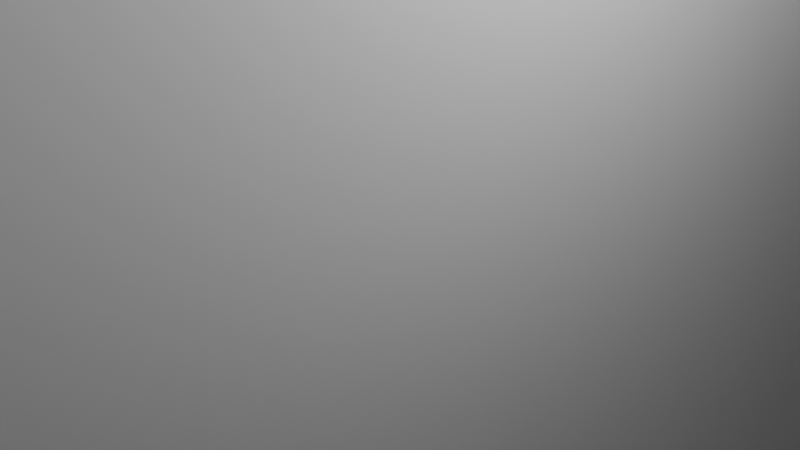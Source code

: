 # Source: stage4generalbigplatfom2.blend  (saved by Blender 4.2.66; exported with 4.5.12 LTS)
import bpy
from mathutils import Matrix  # noqa: F401  (used for matrix-valued properties, if any)

bpy.ops.wm.read_factory_settings(use_empty=True)
scene = bpy.context.scene
scene.name = 'Scene'

# ---- collections
col_collection = bpy.data.collections.new('Collection'); scene.collection.children.link(col_collection)

# ---- materials (node trees are filled in below, after node groups)
mat_material = bpy.data.materials.new('Material')
mat_material.alpha_threshold = 0.0
mat_material.roughness = 0.5
mat_material.line_color = (0.0, 0.0, 0.0, 1.0)

# ---- material node trees
mat_material.use_nodes = True; mat_material.node_tree.nodes.clear()
_N = mat_material.node_tree.nodes; _L = mat_material.node_tree.links
n0 = _N.new('ShaderNodeOutputMaterial'); n0.name = 'Material Output'; n0.location = (300, 300)
n1 = _N.new('ShaderNodeBsdfPrincipled'); n1.name = 'Principled BSDF'; n1.location = (10, 300)
n1.inputs[3].default_value = 1.45
_L.new(n1.outputs[0], n0.inputs[0])
n0.is_active_output = True

# ---- world
world_world = bpy.data.worlds.new('World'); scene.world = world_world
world_world.use_nodes = True; world_world.node_tree.nodes.clear()
_N = world_world.node_tree.nodes; _L = world_world.node_tree.links
n0 = _N.new('ShaderNodeOutputWorld'); n0.name = 'World Output'; n0.location = (300, 300)
n1 = _N.new('ShaderNodeBackground'); n1.name = 'Background'; n1.location = (10, 300)
n1.inputs[0].default_value = (0.05088, 0.05088, 0.05088, 1.0)
_L.new(n1.outputs[0], n0.inputs[0])
n0.is_active_output = True
world_world.color = (0.05088, 0.05088, 0.05088)
world_world.sun_shadow_jitter_overblur = 0.0

# ---- cameras
cam_camera = bpy.data.cameras.new('Camera')
cam_camera.clip_end = 100.0
cam_camera.ortho_scale = 7.314

# ---- lights
light_light = bpy.data.lights.new('Light', 'POINT')
light_light.energy = 1000.0
light_light.shadow_soft_size = 0.1

# ---- meshes
me_cube = bpy.data.meshes.new('Cube')
me_cube.from_pydata([(7.671, 0.0, 12.26), (7.671, 0.0, 10.26), (7.671, -10.23, 12.26), (7.671, -10.23, 10.26), (-1.0, 0.0, 12.26), (-1.0, 0.0, 10.26), (-1.0, -10.23, 12.26), (-1.0, -10.23, 10.26), (1.345, 0.0, 10.26), (1.345, -10.23, 12.26), (1.345, -10.23, 10.26), (1.345, 0.0, 12.26), (-0.9243, 0.0, -10.84), (-0.9243, -10.23, -10.84), (1.27, 0.0, -10.01), (1.27, -10.23, -10.01), (0.2173, 0.0, -13.69), (0.2173, -10.23, -13.69), (2.045, 0.0, -12.22), (2.045, -10.23, -12.22), (3.986, 0.0, -18.19), (3.986, -10.23, -18.19), (4.995, 0.0, -16.08), (4.995, -10.23, -16.08), (12.17, 0.0, -22.02), (12.17, -10.23, -22.02), (12.4, 0.0, -19.68), (12.4, -10.23, -19.68), (21.2, 0.0, -22.86), (21.2, -10.23, -22.86), (20.97, 0.0, -20.52), (20.97, -10.23, -20.52), (31.22, 0.0, -21.84), (31.22, -10.23, -21.84), (30.53, 0.0, -19.6), (30.53, -10.23, -19.6), (37.81, 0.0, -19.82), (37.81, -10.23, -19.82), (37.12, 0.0, -17.58), (37.12, -10.23, -17.58), (-1.0, -5.166, 10.26), (0.2173, -5.166, -13.69), (7.671, -5.166, 12.26), (-1.0, -5.166, 12.26), (7.671, -5.166, 10.26), (1.345, -5.166, 10.26), (1.345, -5.166, 12.26), (-0.9243, -5.166, -10.84), (1.27, -5.166, -10.01), (2.045, -5.166, -12.22), (3.986, -5.166, -18.19), (21.2, -5.166, -22.86), (4.995, -5.166, -16.08), (12.17, -5.166, -22.02), (31.22, -5.166, -21.84), (12.4, -5.166, -19.68), (20.97, -5.166, -20.52), (30.53, -5.166, -19.6), (37.81, -5.166, -19.82), (37.12, -5.166, -17.58), (-1.0, -8.877, 10.26), (0.2173, -8.877, -13.69), (7.671, -8.877, 12.26), (1.345, -8.877, 10.26), (1.345, -8.877, 12.26), (-0.9243, -8.877, -10.84), (1.27, -8.877, -10.01), (2.045, -8.877, -12.22), (3.986, -8.877, -18.19), (21.2, -8.877, -22.86), (4.995, -8.877, -16.08), (12.17, -8.877, -22.02), (31.22, -8.877, -21.84), (12.4, -8.877, -19.68), (20.97, -8.877, -20.52), (30.53, -8.877, -19.6), (37.81, -8.877, -19.82), (37.12, -8.877, -17.58), (-1.0, -8.877, 12.26), (7.671, -8.877, 10.26), (8.296, -9.152, -9.55), (8.296, -9.959, -9.55), (8.757, -9.152, -10.87), (8.757, -9.959, -10.87), (10.51, -9.152, -13.16), (10.51, -9.959, -13.16), (14.92, -9.152, -15.31), (14.92, -9.959, -15.31), (20.02, -9.152, -15.81), (20.02, -9.959, -15.81), (25.71, -9.152, -15.26), (25.71, -9.959, -15.26), (29.64, -9.152, -14.06), (29.64, -9.959, -14.06)], [], [(64, 78, 6, 9), (10, 9, 6, 7), (40, 43, 4, 5), (63, 79, 3, 10), (79, 62, 2, 3), (40, 5, 12, 47), (3, 2, 9, 10), (62, 64, 9, 2), (31, 35, 91, 89), (63, 10, 15, 66), (10, 7, 13, 15), (74, 73, 86, 88), (15, 13, 17, 19), (47, 12, 16, 41), (23, 21, 25, 27), (41, 16, 20, 50), (19, 17, 21, 23), (27, 25, 29, 31), (50, 20, 24, 53), (35, 39, 93, 91), (31, 29, 33, 35), (53, 24, 28, 51), (77, 75, 90, 92), (39, 77, 92, 93), (51, 28, 32, 54), (75, 74, 88, 90), (76, 77, 39, 37), (35, 33, 37, 39), (54, 32, 36, 58), (72, 54, 58, 76), (36, 38, 59, 58), (30, 56, 57, 34), (69, 51, 54, 72), (34, 57, 59, 38), (26, 55, 56, 30), (71, 53, 51, 69), (22, 52, 55, 26), (68, 50, 53, 71), (61, 41, 50, 68), (65, 47, 41, 61), (18, 49, 52, 22), (8, 45, 48, 14), (14, 48, 49, 18), (0, 11, 46, 42), (60, 40, 47, 65), (1, 0, 42, 44), (8, 1, 44, 45), (60, 78, 43, 40), (11, 4, 43, 46), (7, 6, 78, 60), (7, 60, 65, 13), (13, 65, 61, 17), (17, 61, 68, 21), (21, 68, 71, 25), (25, 71, 69, 29), (29, 69, 72, 33), (33, 72, 76, 37), (58, 59, 77, 76), (56, 74, 75, 57), (57, 75, 77, 59), (55, 73, 74, 56), (52, 70, 73, 55), (49, 67, 70, 52), (45, 63, 66, 48), (48, 66, 67, 49), (42, 46, 64, 62), (44, 42, 62, 79), (45, 44, 79, 63), (46, 43, 78, 64), (80, 81, 83, 82), (82, 83, 85, 84), (84, 85, 87, 86), (86, 87, 89, 88), (90, 91, 93, 92), (88, 89, 91, 90), (73, 70, 84, 86), (66, 15, 81, 80), (19, 23, 85, 83), (27, 31, 89, 87), (15, 19, 83, 81), (70, 67, 82, 84), (23, 27, 87, 85), (67, 66, 80, 82)])
_uv = me_cube.uv_layers.new(name='UVMap')
_uv.uv.foreach_set('vector', [0.8074, 0.73, 0.875, 0.73, 0.875, 0.75, 0.8074, 0.75, 0.375, 0.9324, 0.625, 0.9324, 0.625, 1.0, 0.375, 1.0, 0.375, 0.07464, 0.625, 0.07464, 0.625, 0.25, 0.375, 0.25, 0.1926, 0.73, 0.375, 0.73, 0.375, 0.75, 0.1926, 0.75, 0.375, 0.73, 0.625, 0.73, 0.625, 0.75, 0.375, 0.75, 0.375, 0.07464, 0.375, 0.25, 0.375, 0.25, 0.375, 0.07464, 0.375, 0.75, 0.625, 0.75, 0.625, 0.9324, 0.375, 0.9324, 0.625, 0.73, 0.8074, 0.73, 0.8074, 0.75, 0.625, 0.75, 0.375, 0.9324, 0.375, 0.9324, 0.375, 0.9324, 0.375, 0.9324, 0.1926, 0.73, 0.1926, 0.75, 0.1926, 0.75, 0.1926, 0.73, 0.375, 0.9324, 0.375, 1.0, 0.375, 1.0, 0.375, 0.9324, 0.1926, 0.73, 0.1926, 0.73, 0.1926, 0.73, 0.1926, 0.73, 0.375, 0.9324, 0.375, 1.0, 0.375, 1.0, 0.375, 0.9324, 0.375, 0.07464, 0.375, 0.25, 0.375, 0.25, 0.375, 0.07464, 0.375, 0.9324, 0.375, 1.0, 0.375, 1.0, 0.375, 0.9324, 0.375, 0.07464, 0.375, 0.25, 0.375, 0.25, 0.375, 0.07464, 0.375, 0.9324, 0.375, 1.0, 0.375, 1.0, 0.375, 0.9324, 0.375, 0.9324, 0.375, 1.0, 0.375, 1.0, 0.375, 0.9324, 0.375, 0.07464, 0.375, 0.25, 0.375, 0.25, 0.375, 0.07464, 0.375, 0.9324, 0.375, 0.9324, 0.375, 0.9324, 0.375, 0.9324, 0.375, 0.9324, 0.375, 1.0, 0.375, 1.0, 0.375, 0.9324, 0.375, 0.07464, 0.375, 0.25, 0.375, 0.25, 0.375, 0.07464, 0.1926, 0.73, 0.1926, 0.73, 0.1926, 0.73, 0.1926, 0.73, 0.1926, 0.75, 0.1926, 0.73, 0.1926, 0.73, 0.1926, 0.75, 0.375, 0.07464, 0.375, 0.25, 0.375, 0.25, 0.375, 0.07464, 0.1926, 0.73, 0.1926, 0.73, 0.1926, 0.73, 0.1926, 0.73, 0.125, 0.73, 0.1926, 0.73, 0.1926, 0.75, 0.125, 0.75, 0.375, 0.9324, 0.375, 1.0, 0.375, 1.0, 0.375, 0.9324, 0.375, 0.07464, 0.375, 0.25, 0.375, 0.25, 0.375, 0.07464, 0.375, 0.01998, 0.375, 0.07464, 0.375, 0.07464, 0.375, 0.01998, 0.125, 0.5, 0.1926, 0.5, 0.1926, 0.6754, 0.125, 0.6754, 0.1926, 0.5, 0.1926, 0.6754, 0.1926, 0.6754, 0.1926, 0.5, 0.375, 0.01998, 0.375, 0.07464, 0.375, 0.07464, 0.375, 0.01998, 0.1926, 0.5, 0.1926, 0.6754, 0.1926, 0.6754, 0.1926, 0.5, 0.1926, 0.5, 0.1926, 0.6754, 0.1926, 0.6754, 0.1926, 0.5, 0.375, 0.01998, 0.375, 0.07464, 0.375, 0.07464, 0.375, 0.01998, 0.1926, 0.5, 0.1926, 0.6754, 0.1926, 0.6754, 0.1926, 0.5, 0.375, 0.01998, 0.375, 0.07464, 0.375, 0.07464, 0.375, 0.01998, 0.375, 0.01998, 0.375, 0.07464, 0.375, 0.07464, 0.375, 0.01998, 0.375, 0.01998, 0.375, 0.07464, 0.375, 0.07464, 0.375, 0.01998, 0.1926, 0.5, 0.1926, 0.6754, 0.1926, 0.6754, 0.1926, 0.5, 0.1926, 0.5, 0.1926, 0.6754, 0.1926, 0.6754, 0.1926, 0.5, 0.1926, 0.5, 0.1926, 0.6754, 0.1926, 0.6754, 0.1926, 0.5, 0.625, 0.5, 0.8074, 0.5, 0.8074, 0.6754, 0.625, 0.6754, 0.375, 0.01998, 0.375, 0.07464, 0.375, 0.07464, 0.375, 0.01998, 0.375, 0.5, 0.625, 0.5, 0.625, 0.6754, 0.375, 0.6754, 0.1926, 0.5, 0.375, 0.5, 0.375, 0.6754, 0.1926, 0.6754, 0.375, 0.01998, 0.625, 0.01998, 0.625, 0.07464, 0.375, 0.07464, 0.8074, 0.5, 0.875, 0.5, 0.875, 0.6754, 0.8074, 0.6754, 0.375, 0.0, 0.625, 0.0, 0.625, 0.01998, 0.375, 0.01998, 0.375, 0.0, 0.375, 0.01998, 0.375, 0.01998, 0.375, 0.0, 0.375, 0.0, 0.375, 0.01998, 0.375, 0.01998, 0.375, 0.0, 0.375, 0.0, 0.375, 0.01998, 0.375, 0.01998, 0.375, 0.0, 0.375, 0.0, 0.375, 0.01998, 0.375, 0.01998, 0.375, 0.0, 0.375, 0.0, 0.375, 0.01998, 0.375, 0.01998, 0.375, 0.0, 0.375, 0.0, 0.375, 0.01998, 0.375, 0.01998, 0.375, 0.0, 0.375, 0.0, 0.375, 0.01998, 0.375, 0.01998, 0.375, 0.0, 0.125, 0.6754, 0.1926, 0.6754, 0.1926, 0.73, 0.125, 0.73, 0.1926, 0.6754, 0.1926, 0.73, 0.1926, 0.73, 0.1926, 0.6754, 0.1926, 0.6754, 0.1926, 0.73, 0.1926, 0.73, 0.1926, 0.6754, 0.1926, 0.6754, 0.1926, 0.73, 0.1926, 0.73, 0.1926, 0.6754, 0.1926, 0.6754, 0.1926, 0.73, 0.1926, 0.73, 0.1926, 0.6754, 0.1926, 0.6754, 0.1926, 0.73, 0.1926, 0.73, 0.1926, 0.6754, 0.1926, 0.6754, 0.1926, 0.73, 0.1926, 0.73, 0.1926, 0.6754, 0.1926, 0.6754, 0.1926, 0.73, 0.1926, 0.73, 0.1926, 0.6754, 0.625, 0.6754, 0.8074, 0.6754, 0.8074, 0.73, 0.625, 0.73, 0.375, 0.6754, 0.625, 0.6754, 0.625, 0.73, 0.375, 0.73, 0.1926, 0.6754, 0.375, 0.6754, 0.375, 0.73, 0.1926, 0.73, 0.8074, 0.6754, 0.875, 0.6754, 0.875, 0.73, 0.8074, 0.73, 0.1926, 0.73, 0.1926, 0.75, 0.1926, 0.75, 0.1926, 0.73, 0.1926, 0.73, 0.1926, 0.75, 0.1926, 0.75, 0.1926, 0.73, 0.1926, 0.73, 0.1926, 0.75, 0.1926, 0.75, 0.1926, 0.73, 0.1926, 0.73, 0.1926, 0.75, 0.1926, 0.75, 0.1926, 0.73, 0.1926, 0.73, 0.1926, 0.75, 0.1926, 0.75, 0.1926, 0.73, 0.1926, 0.73, 0.1926, 0.75, 0.1926, 0.75, 0.1926, 0.73, 0.1926, 0.73, 0.1926, 0.73, 0.1926, 0.73, 0.1926, 0.73, 0.1926, 0.73, 0.1926, 0.75, 0.1926, 0.75, 0.1926, 0.73, 0.375, 0.9324, 0.375, 0.9324, 0.375, 0.9324, 0.375, 0.9324, 0.375, 0.9324, 0.375, 0.9324, 0.375, 0.9324, 0.375, 0.9324, 0.375, 0.9324, 0.375, 0.9324, 0.375, 0.9324, 0.375, 0.9324, 0.1926, 0.73, 0.1926, 0.73, 0.1926, 0.73, 0.1926, 0.73, 0.375, 0.9324, 0.375, 0.9324, 0.375, 0.9324, 0.375, 0.9324, 0.1926, 0.73, 0.1926, 0.73, 0.1926, 0.73, 0.1926, 0.73])
me_cube.materials.append(mat_material)
me_cube.use_mirror_vertex_groups = False
me_cube.update()

# ---- objects
ob_cube = bpy.data.objects.new('Cube', me_cube)
ob_light = bpy.data.objects.new('Light', light_light)
ob_camera = bpy.data.objects.new('Camera', cam_camera)

# ---- transforms, parenting, visibility, modifiers, constraints
ob_cube.location = (0.0, 0.0, 0.0)
ob_cube.lock_rotations_4d = False
ob_cube.empty_display_type = 'ARROWS'
ob_cube.lineart.crease_threshold = 0.0
_m = ob_cube.modifiers.new('Mirror', 'MIRROR')
_m.use_axis = (False, True, False)
_m.use_clip = True
ob_light.location = (4.076, 1.005, 5.904)
ob_light.rotation_euler = (0.6503, 0.05522, 1.866)
ob_light.lock_rotations_4d = False
ob_light.empty_display_type = 'ARROWS'
ob_light.color = (0.0, 0.0, 0.0, 0.0)
ob_light.lineart.crease_threshold = 0.0
ob_camera.location = (7.359, -6.926, 4.958)
ob_camera.rotation_euler = (1.109, 0.0, 0.8149)
ob_camera.lock_rotations_4d = False
ob_camera.empty_display_type = 'ARROWS'
ob_camera.color = (0.0, 0.0, 0.0, 0.0)
ob_camera.display_type = 'WIRE'
ob_camera.lineart.crease_threshold = 0.0

# ---- collection membership
col_collection.objects.link(ob_cube)
col_collection.objects.link(ob_light)
col_collection.objects.link(ob_camera)

# ---- scene / render settings (as saved in the file)
scene.camera = ob_camera
scene.frame_start = 1; scene.frame_end = 250; scene.frame_set(1)
scene.render.engine = 'BLENDER_EEVEE_NEXT'
bpy.context.view_layer.update()
